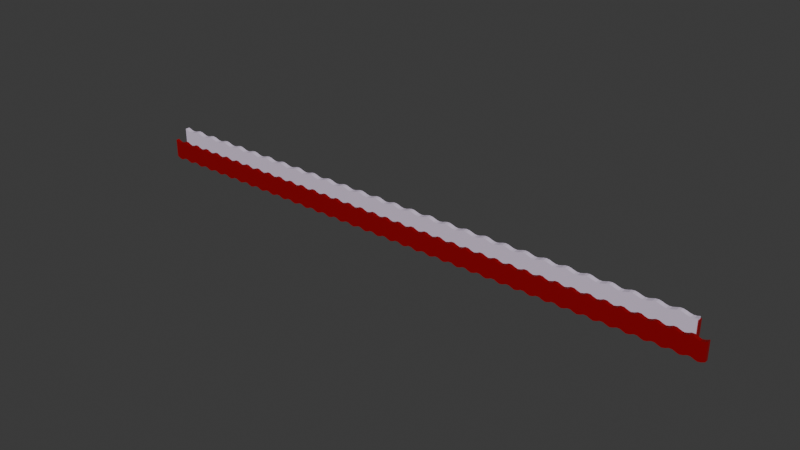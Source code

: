# Source: Ocean_rev01.blend  (saved by Blender 4.0.36; exported with 4.5.12 LTS)
import bpy
from mathutils import Matrix  # noqa: F401  (used for matrix-valued properties, if any)

bpy.ops.wm.read_factory_settings(use_empty=True)
scene = bpy.context.scene
scene.name = 'Scene'

# ---- collections
col_collection = bpy.data.collections.new('Collection'); scene.collection.children.link(col_collection)

# ---- materials (node trees are filled in below, after node groups)
mat_rosso = bpy.data.materials.new('rosso')
mat_rosso.use_transparent_shadow = False
mat_rosso.diffuse_color = (0.01263, 0.0, 0.3771, 1.0)
mat_material_001 = bpy.data.materials.new('Material.001')
mat_material_001.use_transparent_shadow = False

# ---- node groups
ng_waves_1 = bpy.data.node_groups.new('Waves_1', 'GeometryNodeTree')
_s = ng_waves_1.interface.new_socket(name='Geometry', in_out='OUTPUT', socket_type='NodeSocketGeometry')
_s = ng_waves_1.interface.new_socket(name='Geometry', in_out='INPUT', socket_type='NodeSocketGeometry')
ng_waves_1.is_modifier = True
_N = ng_waves_1.nodes; _L = ng_waves_1.links
n0 = _N.new('NodeFrame'); n0.name = 'Frame.002'; n0.location = (-85, -285)
n0.label = 'Frequency_waves_1'
n0.width = 200
n1 = _N.new('NodeFrame'); n1.name = 'Frame.003'; n1.location = (-579, -399)
n1.label = 'move_waves_1'
n1.width = 200
n2 = _N.new('NodeFrame'); n2.name = 'Frame.001'; n2.location = (-81, -543)
n2.label = 'Speed_Waves_1'
n2.width = 200
n3 = _N.new('GeometryNodeSetPosition'); n3.name = 'Set Position'; n3.location = (915, 27)
n4 = _N.new('ShaderNodeMath'); n4.name = 'Math.002'; n4.location = (440, -239)
n4.operation = 'MULTIPLY'
n5 = _N.new('NodeGroupOutput'); n5.name = 'Group Output'; n5.location = (1518, 27)
n6 = _N.new('ShaderNodeCombineXYZ'); n6.name = 'Combine XYZ'; n6.location = (695, -186)
n7 = _N.new('ShaderNodeMath'); n7.name = 'Math.001'; n7.location = (-283, -332)
n8 = _N.new('GeometryNodeMeshCube'); n8.name = 'Cube'; n8.location = (498, 51)
n8.inputs[0].default_value = (100.0, 0.6, 8.6)
n8.inputs[1].default_value = 200
n8.inputs[2].default_value = 200
n8.inputs[3].default_value = 200
n9 = _N.new('ShaderNodeMath'); n9.name = 'Math'; n9.location = (189, -273)
n9.operation = 'SINE'
n10 = _N.new('GeometryNodeInputSceneTime'); n10.name = 'Scene Time'; n10.location = (-742, -625)
n11 = _N.new('GeometryNodeInputPosition'); n11.name = 'Position'; n11.location = (-792, -360)
n12 = _N.new('ShaderNodeSeparateXYZ'); n12.name = 'Separate XYZ'; n12.location = (-571, -249)
n13 = _N.new('ShaderNodeMath'); n13.name = 'Math.006'; n13.location = (188, -447)
n13.operation = 'SINE'
n14 = _N.new('ShaderNodeMath'); n14.name = 'Math.003'; n14.location = (30, -40)
n14.operation = 'MULTIPLY'
n14.inputs[1].default_value = 2.5
n15 = _N.new('ShaderNodeMath'); n15.name = 'Math.004'; n15.location = (30, -40)
n15.operation = 'MULTIPLY'
n15.inputs[1].default_value = -3.0
n16 = _N.new('ShaderNodeMath'); n16.name = 'Math.007'; n16.location = (30, -40)
n16.operation = 'MULTIPLY'
n16.inputs[1].default_value = 0.3
n14.parent = n0
n15.parent = n1
n16.parent = n2
_L.new(n6.outputs[0], n3.inputs[3])
_L.new(n9.outputs[0], n4.inputs[0])
_L.new(n7.outputs[0], n14.inputs[0])
_L.new(n15.outputs[0], n7.inputs[1])
_L.new(n10.outputs[0], n15.inputs[0])
_L.new(n3.outputs[0], n5.inputs[0])
_L.new(n11.outputs[0], n12.inputs[0])
_L.new(n8.outputs[0], n3.inputs[0])
_L.new(n4.outputs[0], n6.inputs[2])
_L.new(n14.outputs[0], n9.inputs[0])
_L.new(n16.outputs[0], n13.inputs[0])
_L.new(n13.outputs[0], n4.inputs[1])
_L.new(n10.outputs[1], n16.inputs[0])
_L.new(n12.outputs[0], n7.inputs[0])
n5.is_active_output = True
ng_waves_2_material = bpy.data.node_groups.new('Waves_2_Material', 'GeometryNodeTree')
_s = ng_waves_2_material.interface.new_socket(name='Geometry', in_out='OUTPUT', socket_type='NodeSocketGeometry')
_s = ng_waves_2_material.interface.new_socket(name='Color', in_out='OUTPUT', socket_type='NodeSocketColor')
_s.default_value = (0.0, 0.0, 0.0, 0.0)
_s = ng_waves_2_material.interface.new_socket(name='Geometry', in_out='INPUT', socket_type='NodeSocketGeometry')
ng_waves_2_material.is_modifier = True
_N = ng_waves_2_material.nodes; _L = ng_waves_2_material.links
n0 = _N.new('NodeGroupOutput'); n0.name = 'Group Output'; n0.location = (200, 0)
n0.inputs[1].default_value = (0.0, 0.0, 0.0, 0.0)
n1 = _N.new('NodeGroupInput'); n1.name = 'Group Input'; n1.location = (-340, 0)
n2 = _N.new('GeometryNodeSetMaterial'); n2.name = 'Set Material'; n2.location = (-61, 33)
n2.inputs[2].default_value = mat_material_001
_L.new(n2.outputs[0], n0.inputs[0])
_L.new(n1.outputs[0], n2.inputs[0])
n0.is_active_output = True
ng_waves_2 = bpy.data.node_groups.new('Waves_2', 'GeometryNodeTree')
_s = ng_waves_2.interface.new_socket(name='Geometry', in_out='OUTPUT', socket_type='NodeSocketGeometry')
_s = ng_waves_2.interface.new_socket(name='Geometry', in_out='OUTPUT', socket_type='NodeSocketGeometry')
_s = ng_waves_2.interface.new_socket(name='Geometry', in_out='INPUT', socket_type='NodeSocketGeometry')
ng_waves_2.is_modifier = True
_N = ng_waves_2.nodes; _L = ng_waves_2.links
n0 = _N.new('NodeFrame'); n0.name = 'Frame.003'; n0.location = (-388, -311)
n0.label = 'move_waves_1'
n0.width = 200
n1 = _N.new('NodeFrame'); n1.name = 'Frame.002'; n1.location = (106, -197)
n1.label = 'Frequency_waves_2'
n1.width = 200
n2 = _N.new('NodeFrame'); n2.name = 'Frame.001'; n2.location = (110, -470)
n2.label = 'Speed_Waves_2'
n2.width = 200
n3 = _N.new('ShaderNodeMath'); n3.name = 'Math.002'; n3.location = (642, -167)
n3.operation = 'MULTIPLY'
n4 = _N.new('ShaderNodeCombineXYZ'); n4.name = 'Combine XYZ'; n4.location = (897, -114)
n5 = _N.new('ShaderNodeMath'); n5.name = 'Math.001'; n5.location = (-82, -260)
n6 = _N.new('ShaderNodeMath'); n6.name = 'Math.004'; n6.location = (-347, -367)
n6.operation = 'MULTIPLY'
n6.inputs[1].default_value = 0.8
n7 = _N.new('ShaderNodeMath'); n7.name = 'Math'; n7.location = (390, -202)
n7.operation = 'SINE'
n8 = _N.new('ShaderNodeMath'); n8.name = 'Math.003'; n8.location = (139, -254)
n8.operation = 'MULTIPLY'
n8.inputs[1].default_value = -1.8
n9 = _N.new('ShaderNodeMath'); n9.name = 'Math.006'; n9.location = (389, -375)
n9.operation = 'SINE'
n10 = _N.new('GeometryNodeInputSceneTime'); n10.name = 'Scene Time'; n10.location = (-632, -547)
n11 = _N.new('GeometryNodeSetPosition'); n11.name = 'Set Position'; n11.location = (1117, 99)
n12 = _N.new('GeometryNodeMeshCube'); n12.name = 'Cube'; n12.location = (699, 123)
n12.inputs[0].default_value = (100.0, 0.8, 8.6)
n12.inputs[1].default_value = 200
n12.inputs[2].default_value = 200
n12.inputs[3].default_value = 200
n13 = _N.new('NodeGroupOutput'); n13.name = 'Group Output.001'; n13.location = (1896, 99)
n14 = _N.new('ShaderNodeMath'); n14.name = 'Math.008'; n14.location = (-101, -543)
n14.operation = 'MULTIPLY'
n14.inputs[1].default_value = -0.5
n15 = _N.new('ShaderNodeMath'); n15.name = 'Math.007'; n15.location = (30, -40)
n15.operation = 'MULTIPLY'
n15.inputs[1].default_value = 1.1
n16 = _N.new('ShaderNodeSeparateXYZ'); n16.name = 'Separate XYZ'; n16.location = (-349, -152)
n17 = _N.new('GeometryNodeInputPosition'); n17.name = 'Position'; n17.location = (-555, -205)
n15.parent = n2
_L.new(n4.outputs[0], n11.inputs[3])
_L.new(n7.outputs[0], n3.inputs[0])
_L.new(n5.outputs[0], n8.inputs[0])
_L.new(n6.outputs[0], n5.inputs[1])
_L.new(n10.outputs[0], n6.inputs[0])
_L.new(n11.outputs[0], n13.inputs[0])
_L.new(n17.outputs[0], n16.inputs[0])
_L.new(n12.outputs[0], n11.inputs[0])
_L.new(n3.outputs[0], n4.inputs[2])
_L.new(n8.outputs[0], n7.inputs[0])
_L.new(n15.outputs[0], n9.inputs[0])
_L.new(n9.outputs[0], n3.inputs[1])
_L.new(n14.outputs[0], n15.inputs[0])
_L.new(n10.outputs[1], n14.inputs[0])
_L.new(n16.outputs[0], n5.inputs[0])
n13.is_active_output = True
ng_geometry_nodes = bpy.data.node_groups.new('Geometry Nodes', 'GeometryNodeTree')
_s = ng_geometry_nodes.interface.new_socket(name='Geometry', in_out='OUTPUT', socket_type='NodeSocketGeometry')
_s = ng_geometry_nodes.interface.new_socket(name='Geometry', in_out='INPUT', socket_type='NodeSocketGeometry')
ng_geometry_nodes.is_modifier = True
_N = ng_geometry_nodes.nodes; _L = ng_geometry_nodes.links
n0 = _N.new('NodeGroupInput'); n0.name = 'Group Input'; n0.location = (-340, 0)
n1 = _N.new('NodeGroupOutput'); n1.name = 'Group Output'; n1.location = (200, 0)
n2 = _N.new('GeometryNodeSetMaterial'); n2.name = 'Set Material'; n2.location = (-40, 36)
n2.inputs[2].default_value = mat_rosso
_L.new(n2.outputs[0], n1.inputs[0])
_L.new(n0.outputs[0], n2.inputs[0])
n1.is_active_output = True
ng_geometry_nodes_001 = bpy.data.node_groups.new('Geometry Nodes.001', 'GeometryNodeTree')
_s = ng_geometry_nodes_001.interface.new_socket(name='Geometry', in_out='OUTPUT', socket_type='NodeSocketGeometry')
_s = ng_geometry_nodes_001.interface.new_socket(name='Geometry', in_out='INPUT', socket_type='NodeSocketGeometry')
ng_geometry_nodes_001.is_modifier = True
_N = ng_geometry_nodes_001.nodes; _L = ng_geometry_nodes_001.links
n0 = _N.new('NodeFrame'); n0.name = 'Frame.003'; n0.location = (-775, -593)
n0.label = 'move_waves_1'
n0.width = 200
n1 = _N.new('NodeFrame'); n1.name = 'Frame.002'; n1.location = (-281, -479)
n1.label = 'Frequency_waves_2'
n1.width = 200
n2 = _N.new('NodeFrame'); n2.name = 'Frame.001'; n2.location = (-276, -752)
n2.label = 'Speed_Waves_2'
n2.width = 200
n3 = _N.new('ShaderNodeMath'); n3.name = 'Math.002'; n3.location = (255, -450)
n3.operation = 'MULTIPLY'
n4 = _N.new('ShaderNodeCombineXYZ'); n4.name = 'Combine XYZ'; n4.location = (510, -397)
n5 = _N.new('ShaderNodeMath'); n5.name = 'Math.001'; n5.location = (-468, -543)
n6 = _N.new('ShaderNodeMath'); n6.name = 'Math.004'; n6.location = (-734, -650)
n6.operation = 'MULTIPLY'
n6.inputs[1].default_value = 0.8
n7 = _N.new('ShaderNodeMath'); n7.name = 'Math'; n7.location = (4, -484)
n7.operation = 'SINE'
n8 = _N.new('ShaderNodeMath'); n8.name = 'Math.003'; n8.location = (-248, -536)
n8.operation = 'MULTIPLY'
n8.inputs[1].default_value = -1.8
n9 = _N.new('ShaderNodeMath'); n9.name = 'Math.006'; n9.location = (3, -658)
n9.operation = 'SINE'
n10 = _N.new('GeometryNodeInputSceneTime'); n10.name = 'Scene Time'; n10.location = (-1018, -830)
n11 = _N.new('GeometryNodeSetPosition'); n11.name = 'Set Position'; n11.location = (730, -184)
n12 = _N.new('GeometryNodeMeshCube'); n12.name = 'Cube'; n12.location = (313, -160)
n12.inputs[0].default_value = (100.0, 0.8, 8.6)
n12.inputs[1].default_value = 200
n12.inputs[2].default_value = 200
n12.inputs[3].default_value = 200
n13 = _N.new('NodeGroupOutput'); n13.name = 'Group Output.001'; n13.location = (1510, -184)
n14 = _N.new('ShaderNodeMath'); n14.name = 'Math.008'; n14.location = (-487, -826)
n14.operation = 'MULTIPLY'
n14.inputs[1].default_value = -0.5
n15 = _N.new('ShaderNodeMath'); n15.name = 'Math.007'; n15.location = (30, -40)
n15.operation = 'MULTIPLY'
n15.inputs[1].default_value = 1.105
n16 = _N.new('ShaderNodeSeparateXYZ'); n16.name = 'Separate XYZ'; n16.location = (-736, -435)
n17 = _N.new('GeometryNodeInputPosition'); n17.name = 'Position'; n17.location = (-942, -488)
n15.parent = n2
_L.new(n4.outputs[0], n11.inputs[3])
_L.new(n7.outputs[0], n3.inputs[0])
_L.new(n5.outputs[0], n8.inputs[0])
_L.new(n6.outputs[0], n5.inputs[1])
_L.new(n10.outputs[0], n6.inputs[0])
_L.new(n11.outputs[0], n13.inputs[0])
_L.new(n17.outputs[0], n16.inputs[0])
_L.new(n12.outputs[0], n11.inputs[0])
_L.new(n3.outputs[0], n4.inputs[2])
_L.new(n8.outputs[0], n7.inputs[0])
_L.new(n15.outputs[0], n9.inputs[0])
_L.new(n9.outputs[0], n3.inputs[1])
_L.new(n14.outputs[0], n15.inputs[0])
_L.new(n10.outputs[1], n14.inputs[0])
_L.new(n16.outputs[0], n5.inputs[0])
n13.is_active_output = True

# ---- material node trees
mat_rosso.use_nodes = True; mat_rosso.node_tree.nodes.clear()
_N = mat_rosso.node_tree.nodes; _L = mat_rosso.node_tree.links
n0 = _N.new('ShaderNodeOutputMaterial'); n0.name = 'Material Output'; n0.location = (300, 300)
n1 = _N.new('ShaderNodeBsdfPrincipled'); n1.name = 'Principled BSDF'; n1.location = (10, 300)
n1.inputs[0].default_value = (0.7289, 0.6266, 0.8005, 1.0)
n1.inputs[3].default_value = 1.45
_L.new(n1.outputs[0], n0.inputs[0])
n0.is_active_output = True
mat_material_001.use_nodes = True; mat_material_001.node_tree.nodes.clear()
_N = mat_material_001.node_tree.nodes; _L = mat_material_001.node_tree.links
n0 = _N.new('ShaderNodeBsdfPrincipled'); n0.name = 'Principled BSDF'; n0.location = (10, 300)
n0.inputs[0].default_value = (0.2765, 0.0, 0.002989, 1.0)
n0.inputs[3].default_value = 1.45
n1 = _N.new('ShaderNodeOutputMaterial'); n1.name = 'Material Output'; n1.location = (300, 300)
_L.new(n0.outputs[0], n1.inputs[0])
n1.is_active_output = True

# ---- world
world_world = bpy.data.worlds.new('World'); scene.world = world_world
world_world.use_nodes = True; world_world.node_tree.nodes.clear()
_N = world_world.node_tree.nodes; _L = world_world.node_tree.links
n0 = _N.new('ShaderNodeOutputWorld'); n0.name = 'World Output'; n0.location = (300, 300)
n1 = _N.new('ShaderNodeBackground'); n1.name = 'Background'; n1.location = (10, 300)
n1.inputs[0].default_value = (0.05088, 0.05088, 0.05088, 1.0)
_L.new(n1.outputs[0], n0.inputs[0])
n0.is_active_output = True
world_world.color = (0.05088, 0.05088, 0.05088)
world_world.use_sun_shadow = False
world_world.sun_shadow_jitter_overblur = 0.0

# ---- meshes
me_cube_001 = bpy.data.meshes.new('Cube.001')
me_cube_001.from_pydata([(-1.0, -1.0, -1.0), (-1.0, -1.0, 1.0), (-1.0, 1.0, -1.0), (-1.0, 1.0, 1.0), (1.0, -1.0, -1.0), (1.0, -1.0, 1.0), (1.0, 1.0, -1.0), (1.0, 1.0, 1.0)], [], [(0, 1, 3, 2), (2, 3, 7, 6), (6, 7, 5, 4), (4, 5, 1, 0), (2, 6, 4, 0), (7, 3, 1, 5)])
_uv = me_cube_001.uv_layers.new(name='UVMap')
_uv.uv.foreach_set('vector', [0.375, 0.0, 0.625, 0.0, 0.625, 0.25, 0.375, 0.25, 0.375, 0.25, 0.625, 0.25, 0.625, 0.5, 0.375, 0.5, 0.375, 0.5, 0.625, 0.5, 0.625, 0.75, 0.375, 0.75, 0.375, 0.75, 0.625, 0.75, 0.625, 1.0, 0.375, 1.0, 0.125, 0.5, 0.375, 0.5, 0.375, 0.75, 0.125, 0.75, 0.625, 0.5, 0.875, 0.5, 0.875, 0.75, 0.625, 0.75])
me_cube_001.materials.append(mat_rosso)
me_cube_001.update()
me_cube = bpy.data.meshes.new('Cube')
me_cube.from_pydata([(-7.224, -2.047, 1.208), (-7.224, -2.047, 3.208), (-7.224, -0.04746, 1.208), (-7.224, -0.04746, 3.208), (-5.224, -2.047, 1.208), (-5.224, -2.047, 3.208), (-5.224, -0.04746, 1.208), (-5.224, -0.04746, 3.208)], [], [(0, 1, 3, 2), (2, 3, 7, 6), (6, 7, 5, 4), (4, 5, 1, 0), (2, 6, 4, 0), (7, 3, 1, 5)])
_uv = me_cube.uv_layers.new(name='UVMap')
_uv.uv.foreach_set('vector', [0.375, 0.0, 0.625, 0.0, 0.625, 0.25, 0.375, 0.25, 0.375, 0.25, 0.625, 0.25, 0.625, 0.5, 0.375, 0.5, 0.375, 0.5, 0.625, 0.5, 0.625, 0.75, 0.375, 0.75, 0.375, 0.75, 0.625, 0.75, 0.625, 1.0, 0.375, 1.0, 0.125, 0.5, 0.375, 0.5, 0.375, 0.75, 0.125, 0.75, 0.625, 0.5, 0.875, 0.5, 0.875, 0.75, 0.625, 0.75])
me_cube.materials.append(mat_rosso)
me_cube.update()
me_cube_002 = bpy.data.meshes.new('Cube.002')
me_cube_002.from_pydata([(-7.224, -2.047, 1.208), (-7.224, -2.047, 3.208), (-7.224, -0.04746, 1.208), (-7.224, -0.04746, 3.208), (-5.224, -2.047, 1.208), (-5.224, -2.047, 3.208), (-5.224, -0.04746, 1.208), (-5.224, -0.04746, 3.208)], [], [(0, 1, 3, 2), (2, 3, 7, 6), (6, 7, 5, 4), (4, 5, 1, 0), (2, 6, 4, 0), (7, 3, 1, 5)])
_uv = me_cube_002.uv_layers.new(name='UVMap')
_uv.uv.foreach_set('vector', [0.375, 0.0, 0.625, 0.0, 0.625, 0.25, 0.375, 0.25, 0.375, 0.25, 0.625, 0.25, 0.625, 0.5, 0.375, 0.5, 0.375, 0.5, 0.625, 0.5, 0.625, 0.75, 0.375, 0.75, 0.375, 0.75, 0.625, 0.75, 0.625, 1.0, 0.375, 1.0, 0.125, 0.5, 0.375, 0.5, 0.375, 0.75, 0.125, 0.75, 0.625, 0.5, 0.875, 0.5, 0.875, 0.75, 0.625, 0.75])
me_cube_002.materials.append(mat_rosso)
me_cube_002.materials.append(mat_material_001)
me_cube_002.update()

# ---- objects
ob_cube = bpy.data.objects.new('Cube', me_cube_001)
ob_cube_001 = bpy.data.objects.new('Cube.001', me_cube)
ob_cube_002 = bpy.data.objects.new('Cube.002', me_cube_002)

# ---- transforms, parenting, visibility, modifiers, constraints
ob_cube.location = (1.803, -5.687, 4.02)
ob_cube.scale = (1.0, 1.0, 0.3557)
_m = ob_cube.modifiers.new('GeometryNodes', 'NODES')
_m.node_group = ng_waves_1
_m = ob_cube.modifiers.new('GeometryNodes.001', 'NODES')
_m.node_group = ng_waves_2_material
ob_cube_001.location = (-2.183, -0.1474, 3.272)
ob_cube_001.scale = (1.0, 1.0, 0.366)
_m = ob_cube_001.modifiers.new('GeometryNodes', 'NODES')
_m.node_group = ng_waves_2
_m = ob_cube_001.modifiers.new('GeometryNodes.001', 'NODES')
_m.node_group = ng_geometry_nodes
ob_cube_002.location = (-2.041, 0.0, 2.916)
ob_cube_002.scale = (1.0, 1.0, 0.366)
_m = ob_cube_002.modifiers.new('GeometryNodes', 'NODES')
_m.node_group = ng_geometry_nodes_001
_m = ob_cube_002.modifiers.new('GeometryNodes.001', 'NODES')
_m.node_group = ng_waves_2_material

# ---- collection membership
col_collection.objects.link(ob_cube)
col_collection.objects.link(ob_cube_001)
col_collection.objects.link(ob_cube_002)

# ---- scene / render settings (as saved in the file)
scene.frame_start = 1; scene.frame_end = 250; scene.frame_set(176)
scene.render.engine = 'BLENDER_EEVEE_NEXT'
scene.cycles.sampling_pattern = 'TABULATED_SOBOL'
bpy.context.view_layer.update()

# ---- added for rendering (the .blend has no active camera and no usable light): camera, sun
cam_auto = bpy.data.cameras.new('AutoCamera')
cam_auto.lens = 50.0
cam_auto.sensor_width = 36.0
cam_auto.clip_end = 1693.2
ob_auto_camera = bpy.data.objects.new('AutoCamera', cam_auto)
scene.collection.objects.link(ob_auto_camera)
ob_auto_camera.location = (96.2892, -118.568, 80.6875)
ob_auto_camera.rotation_euler = (1.09748, -7.21219e-08, 0.694738)
scene.camera = ob_auto_camera
light_auto_sun = bpy.data.lights.new('AutoSun', 'SUN')
light_auto_sun.energy = 3.0
light_auto_sun.angle = 0.0523599
ob_auto_sun = bpy.data.objects.new('AutoSun', light_auto_sun)
scene.collection.objects.link(ob_auto_sun)
ob_auto_sun.rotation_euler = (0.872665, 0.174533, 0.523599)
bpy.context.view_layer.update()
